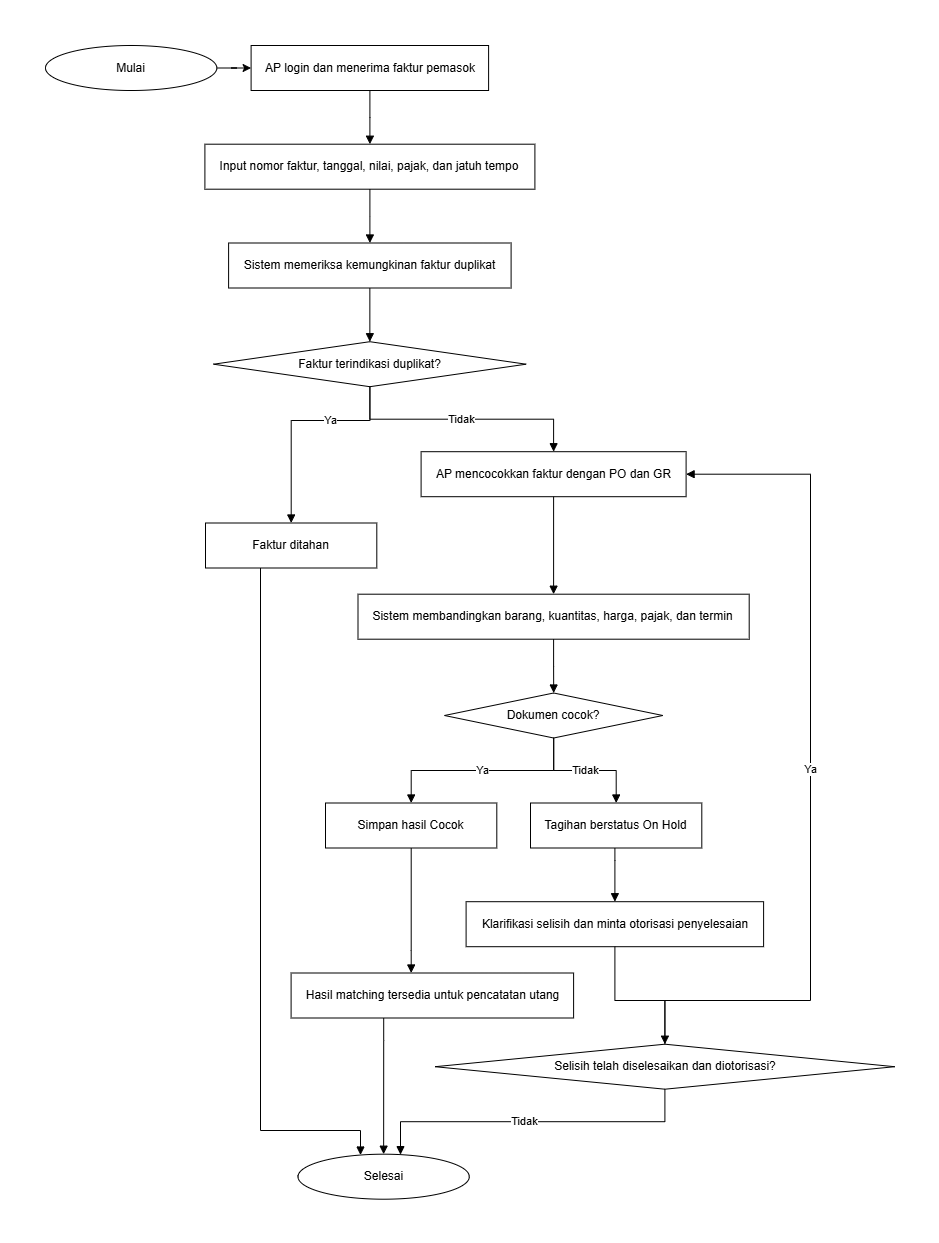

The diagram above was exported from draw.io. Its source (the exported page's mxGraphModel, read from the mxfile embedded in the PNG):
<mxGraphModel dx="1867" dy="1068" grid="1" gridSize="10" guides="1" tooltips="1" connect="1" arrows="1" fold="1" page="1" pageScale="1" pageWidth="939" pageHeight="1243" math="0" shadow="0">
  <root>
    <mxCell id="0" />
    <mxCell id="1" parent="0" />
    <mxCell id="W85HzYsicYQBp2p5udCP-1" edge="1" parent="1" source="A" style="edgeStyle=orthogonalEdgeStyle;rounded=0;orthogonalLoop=1;jettySize=auto;html=1;defaultLabelBackgroundColor=page;" target="B" value="">
      <mxGeometry relative="1" as="geometry" />
    </mxCell>
    <mxCell id="A" parent="1" style="ellipse;whiteSpace=wrap;html=1;aspect=fixed;" value="Mulai" vertex="1">
      <mxGeometry height="45" width="171.3" x="45" y="45" as="geometry" />
    </mxCell>
    <mxCell id="B" parent="1" style="rounded=0;whiteSpace=wrap;html=1;" value="AP login dan menerima faktur pemasok" vertex="1">
      <mxGeometry height="45" width="237.5" x="250.6" y="45" as="geometry" />
    </mxCell>
    <mxCell id="C" parent="1" style="parallelogram;whiteSpace=wrap;html=1;" value="Input nomor faktur, tanggal, nilai, pajak, dan jatuh tempo" vertex="1">
      <mxGeometry height="45" width="330" x="204.4" y="143.7" as="geometry" />
    </mxCell>
    <mxCell id="D" parent="1" style="rounded=0;whiteSpace=wrap;html=1;" value="Sistem memeriksa kemungkinan faktur duplikat" vertex="1">
      <mxGeometry height="45" width="282.5" x="228.1" y="242.5" as="geometry" />
    </mxCell>
    <mxCell id="E" parent="1" style="rhombus;whiteSpace=wrap;html=1;" value="Faktur terindikasi duplikat?" vertex="1">
      <mxGeometry height="45" width="312.5" x="213.1" y="341.2" as="geometry" />
    </mxCell>
    <mxCell id="F" parent="1" style="rounded=0;whiteSpace=wrap;html=1;" value="Faktur ditahan" vertex="1">
      <mxGeometry height="45" width="171.3" x="205" y="522.5" as="geometry" />
    </mxCell>
    <mxCell id="Z" parent="1" style="ellipse;whiteSpace=wrap;html=1;aspect=fixed;" value="Selesai" vertex="1">
      <mxGeometry height="45" width="171.3" x="297.5" y="1153.7" as="geometry" />
    </mxCell>
    <mxCell id="G" parent="1" style="rounded=0;whiteSpace=wrap;html=1;" value="AP mencocokkan faktur dengan PO dan GR" vertex="1">
      <mxGeometry height="45" width="265" x="420.6" y="451.2" as="geometry" />
    </mxCell>
    <mxCell id="H" parent="1" style="rounded=0;whiteSpace=wrap;html=1;" value="Sistem membandingkan barang, kuantitas, harga, pajak, dan termin" vertex="1">
      <mxGeometry height="45" width="391.2" x="357.5" y="593.7" as="geometry" />
    </mxCell>
    <mxCell id="I" parent="1" style="rhombus;whiteSpace=wrap;html=1;" value="Dokumen cocok?" vertex="1">
      <mxGeometry height="45" width="218.3" x="444" y="692.5" as="geometry" />
    </mxCell>
    <mxCell id="J" parent="1" style="rounded=0;whiteSpace=wrap;html=1;" value="Simpan hasil Cocok" vertex="1">
      <mxGeometry height="45" width="171.3" x="325" y="802.5" as="geometry" />
    </mxCell>
    <mxCell id="K" parent="1" style="rounded=0;whiteSpace=wrap;html=1;" value="Hasil matching tersedia untuk pencatatan utang" vertex="1">
      <mxGeometry height="45" width="282.5" x="290.6" y="972.5" as="geometry" />
    </mxCell>
    <mxCell id="L" parent="1" style="rounded=0;whiteSpace=wrap;html=1;" value="Tagihan berstatus On Hold" vertex="1">
      <mxGeometry height="45" width="171.3" x="530" y="802.5" as="geometry" />
    </mxCell>
    <mxCell id="M" parent="1" style="rounded=0;whiteSpace=wrap;html=1;" value="Klarifikasi selisih dan minta otorisasi penyelesaian" vertex="1">
      <mxGeometry height="45" width="297.5" x="465.6" y="901.2" as="geometry" />
    </mxCell>
    <mxCell id="N" parent="1" style="rhombus;whiteSpace=wrap;html=1;" value="Selisih telah diselesaikan dan diotorisasi?" vertex="1">
      <mxGeometry height="45" width="459.6" x="434.6" y="1043.7" as="geometry" />
    </mxCell>
    <mxCell id="e1" edge="1" parent="1" source="B" style="edgeStyle=orthogonalEdgeStyle;rounded=0;orthogonalLoop=1;jettySize=auto;html=1;endArrow=block;endFill=1;" target="C" value="">
      <mxGeometry relative="1" as="geometry" />
    </mxCell>
    <mxCell id="e2" edge="1" parent="1" source="C" style="edgeStyle=orthogonalEdgeStyle;rounded=0;orthogonalLoop=1;jettySize=auto;html=1;endArrow=block;endFill=1;" target="D" value="">
      <mxGeometry relative="1" as="geometry" />
    </mxCell>
    <mxCell id="e3" edge="1" parent="1" source="D" style="edgeStyle=orthogonalEdgeStyle;rounded=0;orthogonalLoop=1;jettySize=auto;html=1;endArrow=block;endFill=1;" target="E" value="">
      <mxGeometry relative="1" as="geometry" />
    </mxCell>
    <mxCell id="e4" edge="1" parent="1" source="E" style="edgeStyle=orthogonalEdgeStyle;rounded=0;orthogonalLoop=1;jettySize=auto;html=1;endArrow=block;endFill=1;" target="F" value="Ya">
      <mxGeometry relative="1" x="-0.319" as="geometry">
        <mxPoint as="offset" />
        <Array as="points">
          <mxPoint x="369.4" y="420" />
          <mxPoint x="290.7" y="420" />
        </Array>
      </mxGeometry>
    </mxCell>
    <mxCell id="e5" edge="1" parent="1" source="F" style="edgeStyle=orthogonalEdgeStyle;rounded=0;orthogonalLoop=1;jettySize=auto;html=1;endArrow=block;endFill=1;" target="Z" value="">
      <mxGeometry relative="1" x="-0.0597" as="geometry">
        <Array as="points">
          <mxPoint x="260" y="1130" />
          <mxPoint x="360" y="1130" />
        </Array>
      </mxGeometry>
    </mxCell>
    <mxCell id="e6" edge="1" parent="1" source="E" style="edgeStyle=orthogonalEdgeStyle;rounded=0;orthogonalLoop=1;jettySize=auto;html=1;endArrow=block;endFill=1;" target="G" value="Tidak">
      <mxGeometry relative="1" as="geometry" />
    </mxCell>
    <mxCell id="e7" edge="1" parent="1" source="G" style="edgeStyle=orthogonalEdgeStyle;rounded=0;orthogonalLoop=1;jettySize=auto;html=1;endArrow=block;endFill=1;" target="H" value="">
      <mxGeometry relative="1" as="geometry" />
    </mxCell>
    <mxCell id="e8" edge="1" parent="1" source="H" style="edgeStyle=orthogonalEdgeStyle;rounded=0;orthogonalLoop=1;jettySize=auto;html=1;endArrow=block;endFill=1;" target="I" value="">
      <mxGeometry relative="1" as="geometry" />
    </mxCell>
    <mxCell id="e9" edge="1" parent="1" source="I" style="edgeStyle=orthogonalEdgeStyle;rounded=0;orthogonalLoop=1;jettySize=auto;html=1;endArrow=block;endFill=1;" target="J" value="Ya">
      <mxGeometry relative="1" as="geometry" />
    </mxCell>
    <mxCell id="e10" edge="1" parent="1" source="J" style="edgeStyle=orthogonalEdgeStyle;rounded=0;orthogonalLoop=1;jettySize=auto;html=1;endArrow=block;endFill=1;" target="K" value="">
      <mxGeometry relative="1" as="geometry">
        <Array as="points">
          <mxPoint x="410.7" y="950" />
          <mxPoint x="410.7" y="950" />
        </Array>
      </mxGeometry>
    </mxCell>
    <mxCell id="e11" edge="1" parent="1" source="K" style="edgeStyle=orthogonalEdgeStyle;rounded=0;orthogonalLoop=1;jettySize=auto;html=1;endArrow=block;endFill=1;" target="Z" value="">
      <mxGeometry relative="1" x="-0.074" as="geometry">
        <Array as="points">
          <mxPoint x="383.2" y="1040" />
          <mxPoint x="383.2" y="1040" />
        </Array>
      </mxGeometry>
    </mxCell>
    <mxCell id="e12" edge="1" parent="1" source="I" style="edgeStyle=orthogonalEdgeStyle;rounded=0;orthogonalLoop=1;jettySize=auto;html=1;endArrow=block;endFill=1;" target="L" value="Tidak">
      <mxGeometry relative="1" as="geometry" />
    </mxCell>
    <mxCell id="e13" edge="1" parent="1" source="L" style="edgeStyle=orthogonalEdgeStyle;rounded=0;orthogonalLoop=1;jettySize=auto;html=1;endArrow=block;endFill=1;" target="M" value="">
      <mxGeometry relative="1" x="-0.0056" as="geometry">
        <Array as="points">
          <mxPoint x="614.4" y="860" />
          <mxPoint x="614.4" y="860" />
        </Array>
      </mxGeometry>
    </mxCell>
    <mxCell id="e14" edge="1" parent="1" source="M" style="edgeStyle=orthogonalEdgeStyle;rounded=0;orthogonalLoop=1;jettySize=auto;html=1;endArrow=block;endFill=1;" target="N" value="">
      <mxGeometry relative="1" as="geometry">
        <Array as="points">
          <mxPoint x="614.4" y="1000" />
          <mxPoint x="664.4" y="1000" />
        </Array>
      </mxGeometry>
    </mxCell>
    <mxCell id="e15" edge="1" parent="1" source="N" style="edgeStyle=orthogonalEdgeStyle;rounded=0;orthogonalLoop=1;jettySize=auto;html=1;endArrow=block;endFill=1;" target="Z" value="Tidak">
      <mxGeometry relative="1" x="0.049" as="geometry">
        <Array as="points">
          <mxPoint x="664.4" y="1121.2" />
          <mxPoint x="400" y="1121.2" />
        </Array>
      </mxGeometry>
    </mxCell>
    <mxCell id="e16" edge="1" parent="1" source="N" style="edgeStyle=orthogonalEdgeStyle;rounded=0;orthogonalLoop=1;jettySize=auto;html=1;endArrow=block;endFill=1;exitX=0.5;exitY=0;exitDx=0;exitDy=0;" target="G" value="Ya">
      <mxGeometry relative="1" as="geometry">
        <Array as="points">
          <mxPoint x="664.4" y="1000" />
          <mxPoint x="810" y="1000" />
          <mxPoint x="810" y="473.7" />
        </Array>
      </mxGeometry>
    </mxCell>
  </root>
</mxGraphModel>